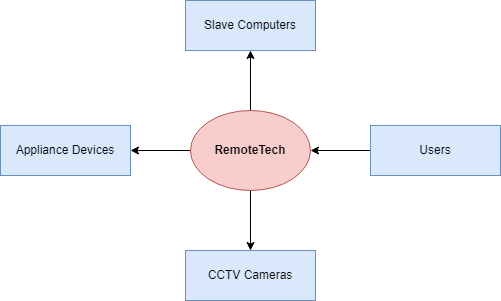

The diagram above was exported from draw.io. Its source (the exported page's mxGraphModel, read from the mxfile embedded in the PNG):
<mxGraphModel dx="1050" dy="623" grid="1" gridSize="10" guides="1" tooltips="1" connect="1" arrows="1" fold="1" page="1" pageScale="1" pageWidth="850" pageHeight="1100" math="0" shadow="0">
  <root>
    <mxCell id="0" />
    <mxCell id="1" parent="0" />
    <mxCell id="U0e-R-fbmDiVjKd3uCa3-7" value="" style="edgeStyle=orthogonalEdgeStyle;rounded=0;orthogonalLoop=1;jettySize=auto;html=1;" edge="1" parent="1" source="U0e-R-fbmDiVjKd3uCa3-1" target="U0e-R-fbmDiVjKd3uCa3-4">
      <mxGeometry relative="1" as="geometry" />
    </mxCell>
    <mxCell id="U0e-R-fbmDiVjKd3uCa3-8" value="" style="edgeStyle=orthogonalEdgeStyle;rounded=0;orthogonalLoop=1;jettySize=auto;html=1;" edge="1" parent="1" source="U0e-R-fbmDiVjKd3uCa3-1" target="U0e-R-fbmDiVjKd3uCa3-2">
      <mxGeometry relative="1" as="geometry" />
    </mxCell>
    <mxCell id="U0e-R-fbmDiVjKd3uCa3-9" value="" style="edgeStyle=orthogonalEdgeStyle;rounded=0;orthogonalLoop=1;jettySize=auto;html=1;" edge="1" parent="1" source="U0e-R-fbmDiVjKd3uCa3-1" target="U0e-R-fbmDiVjKd3uCa3-3">
      <mxGeometry relative="1" as="geometry" />
    </mxCell>
    <mxCell id="U0e-R-fbmDiVjKd3uCa3-1" value="&lt;b&gt;RemoteTech&lt;/b&gt;" style="ellipse;whiteSpace=wrap;html=1;fillColor=#f8cecc;strokeColor=#b85450;" vertex="1" parent="1">
      <mxGeometry x="360" y="240" width="120" height="80" as="geometry" />
    </mxCell>
    <mxCell id="U0e-R-fbmDiVjKd3uCa3-2" value="Slave Computers" style="whiteSpace=wrap;html=1;align=center;fillColor=#dae8fc;strokeColor=#6c8ebf;" vertex="1" parent="1">
      <mxGeometry x="355" y="130" width="130" height="50" as="geometry" />
    </mxCell>
    <mxCell id="U0e-R-fbmDiVjKd3uCa3-3" value="CCTV Cameras" style="whiteSpace=wrap;html=1;align=center;fillColor=#dae8fc;strokeColor=#6c8ebf;" vertex="1" parent="1">
      <mxGeometry x="355" y="380" width="130" height="50" as="geometry" />
    </mxCell>
    <mxCell id="U0e-R-fbmDiVjKd3uCa3-4" value="Appliance Devices" style="whiteSpace=wrap;html=1;align=center;fillColor=#dae8fc;strokeColor=#6c8ebf;" vertex="1" parent="1">
      <mxGeometry x="170" y="255" width="130" height="50" as="geometry" />
    </mxCell>
    <mxCell id="U0e-R-fbmDiVjKd3uCa3-6" value="" style="edgeStyle=orthogonalEdgeStyle;rounded=0;orthogonalLoop=1;jettySize=auto;html=1;" edge="1" parent="1" source="U0e-R-fbmDiVjKd3uCa3-5" target="U0e-R-fbmDiVjKd3uCa3-1">
      <mxGeometry relative="1" as="geometry" />
    </mxCell>
    <mxCell id="U0e-R-fbmDiVjKd3uCa3-5" value="Users" style="whiteSpace=wrap;html=1;align=center;fillColor=#dae8fc;strokeColor=#6c8ebf;" vertex="1" parent="1">
      <mxGeometry x="540" y="255" width="130" height="50" as="geometry" />
    </mxCell>
  </root>
</mxGraphModel>